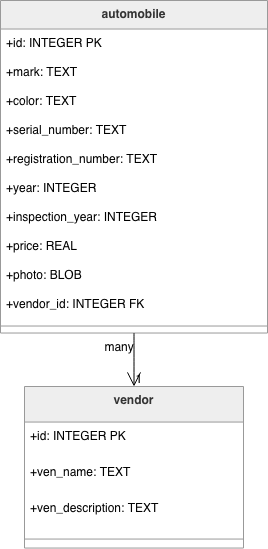

The diagram above was exported from draw.io. Its source (the exported page's mxGraphModel, read from the mxfile embedded in the PNG):
<mxGraphModel dx="2053" dy="1376" grid="1" gridSize="10" guides="1" tooltips="1" connect="1" arrows="1" fold="1" page="1" pageScale="1" pageWidth="827" pageHeight="1169" math="0" shadow="0">
  <root>
    <mxCell id="0" />
    <mxCell id="1" parent="0" />
    <mxCell id="kvqR9guykHfmVB9eWYQI-125" parent="1" style="swimlane;fontStyle=1;align=center;verticalAlign=top;childLayout=stackLayout;horizontal=1;startSize=28.52173913043478;horizontalStack=0;resizeParent=1;resizeParentMax=0;resizeLast=0;collapsible=0;marginBottom=0;fillColor=light-dark(#eeeeee,#1f2020);strokeColor=light-dark(#999999,#cccccc);fontColor=light-dark(#333333,#cccccc);" value="automobile" vertex="1">
      <mxGeometry height="332.52173913043475" width="267" x="20" y="20" as="geometry" />
    </mxCell>
    <mxCell id="kvqR9guykHfmVB9eWYQI-126" parent="kvqR9guykHfmVB9eWYQI-125" style="text;strokeColor=none;fillColor=none;align=left;verticalAlign=top;spacingLeft=4;spacingRight=4;overflow=hidden;rotatable=0;points=[[0,0.5],[1,0.5]];portConstraint=eastwest;" value="+id: INTEGER PK" vertex="1">
      <mxGeometry height="29" width="267" y="28.52173913043478" as="geometry" />
    </mxCell>
    <mxCell id="kvqR9guykHfmVB9eWYQI-127" parent="kvqR9guykHfmVB9eWYQI-125" style="text;strokeColor=none;fillColor=none;align=left;verticalAlign=top;spacingLeft=4;spacingRight=4;overflow=hidden;rotatable=0;points=[[0,0.5],[1,0.5]];portConstraint=eastwest;" value="+mark: TEXT" vertex="1">
      <mxGeometry height="29" width="267" y="57.52173913043478" as="geometry" />
    </mxCell>
    <mxCell id="kvqR9guykHfmVB9eWYQI-128" parent="kvqR9guykHfmVB9eWYQI-125" style="text;strokeColor=none;fillColor=none;align=left;verticalAlign=top;spacingLeft=4;spacingRight=4;overflow=hidden;rotatable=0;points=[[0,0.5],[1,0.5]];portConstraint=eastwest;" value="+color: TEXT" vertex="1">
      <mxGeometry height="29" width="267" y="86.52173913043478" as="geometry" />
    </mxCell>
    <mxCell id="kvqR9guykHfmVB9eWYQI-129" parent="kvqR9guykHfmVB9eWYQI-125" style="text;strokeColor=none;fillColor=none;align=left;verticalAlign=top;spacingLeft=4;spacingRight=4;overflow=hidden;rotatable=0;points=[[0,0.5],[1,0.5]];portConstraint=eastwest;" value="+serial_number: TEXT" vertex="1">
      <mxGeometry height="29" width="267" y="115.52173913043478" as="geometry" />
    </mxCell>
    <mxCell id="kvqR9guykHfmVB9eWYQI-130" parent="kvqR9guykHfmVB9eWYQI-125" style="text;strokeColor=none;fillColor=none;align=left;verticalAlign=top;spacingLeft=4;spacingRight=4;overflow=hidden;rotatable=0;points=[[0,0.5],[1,0.5]];portConstraint=eastwest;" value="+registration_number: TEXT" vertex="1">
      <mxGeometry height="29" width="267" y="144.52173913043478" as="geometry" />
    </mxCell>
    <mxCell id="kvqR9guykHfmVB9eWYQI-131" parent="kvqR9guykHfmVB9eWYQI-125" style="text;strokeColor=none;fillColor=none;align=left;verticalAlign=top;spacingLeft=4;spacingRight=4;overflow=hidden;rotatable=0;points=[[0,0.5],[1,0.5]];portConstraint=eastwest;" value="+year: INTEGER" vertex="1">
      <mxGeometry height="29" width="267" y="173.52173913043478" as="geometry" />
    </mxCell>
    <mxCell id="kvqR9guykHfmVB9eWYQI-132" parent="kvqR9guykHfmVB9eWYQI-125" style="text;strokeColor=none;fillColor=none;align=left;verticalAlign=top;spacingLeft=4;spacingRight=4;overflow=hidden;rotatable=0;points=[[0,0.5],[1,0.5]];portConstraint=eastwest;" value="+inspection_year: INTEGER" vertex="1">
      <mxGeometry height="29" width="267" y="202.52173913043478" as="geometry" />
    </mxCell>
    <mxCell id="kvqR9guykHfmVB9eWYQI-133" parent="kvqR9guykHfmVB9eWYQI-125" style="text;strokeColor=none;fillColor=none;align=left;verticalAlign=top;spacingLeft=4;spacingRight=4;overflow=hidden;rotatable=0;points=[[0,0.5],[1,0.5]];portConstraint=eastwest;" value="+price: REAL" vertex="1">
      <mxGeometry height="29" width="267" y="231.52173913043478" as="geometry" />
    </mxCell>
    <mxCell id="kvqR9guykHfmVB9eWYQI-134" parent="kvqR9guykHfmVB9eWYQI-125" style="text;strokeColor=none;fillColor=none;align=left;verticalAlign=top;spacingLeft=4;spacingRight=4;overflow=hidden;rotatable=0;points=[[0,0.5],[1,0.5]];portConstraint=eastwest;" value="+photo: BLOB" vertex="1">
      <mxGeometry height="29" width="267" y="260.52173913043475" as="geometry" />
    </mxCell>
    <mxCell id="kvqR9guykHfmVB9eWYQI-135" parent="kvqR9guykHfmVB9eWYQI-125" style="text;strokeColor=none;fillColor=none;align=left;verticalAlign=top;spacingLeft=4;spacingRight=4;overflow=hidden;rotatable=0;points=[[0,0.5],[1,0.5]];portConstraint=eastwest;" value="+vendor_id: INTEGER FK" vertex="1">
      <mxGeometry height="29" width="267" y="289.52173913043475" as="geometry" />
    </mxCell>
    <mxCell id="kvqR9guykHfmVB9eWYQI-136" parent="kvqR9guykHfmVB9eWYQI-125" style="line;strokeWidth=1;fillColor=none;align=left;verticalAlign=middle;spacingTop=-1;spacingLeft=3;spacingRight=3;rotatable=0;labelPosition=right;points=[];portConstraint=eastwest;strokeColor=inherit;" vertex="1">
      <mxGeometry height="14" width="267" y="318.52173913043475" as="geometry" />
    </mxCell>
    <mxCell id="kvqR9guykHfmVB9eWYQI-137" parent="1" style="swimlane;fontStyle=1;align=center;verticalAlign=top;childLayout=stackLayout;horizontal=1;startSize=35.55555555555556;horizontalStack=0;resizeParent=1;resizeParentMax=0;resizeLast=0;collapsible=0;marginBottom=0;fillColor=light-dark(#eeeeee,#1f2020);strokeColor=light-dark(#999999,#cccccc);fontColor=light-dark(#333333,#cccccc);" value="vendor" vertex="1">
      <mxGeometry height="161.55555555555554" width="219" x="44" y="406" as="geometry" />
    </mxCell>
    <mxCell id="kvqR9guykHfmVB9eWYQI-138" parent="kvqR9guykHfmVB9eWYQI-137" style="text;strokeColor=none;fillColor=none;align=left;verticalAlign=top;spacingLeft=4;spacingRight=4;overflow=hidden;rotatable=0;points=[[0,0.5],[1,0.5]];portConstraint=eastwest;" value="+id: INTEGER PK" vertex="1">
      <mxGeometry height="36" width="219" y="35.55555555555556" as="geometry" />
    </mxCell>
    <mxCell id="kvqR9guykHfmVB9eWYQI-139" parent="kvqR9guykHfmVB9eWYQI-137" style="text;strokeColor=none;fillColor=none;align=left;verticalAlign=top;spacingLeft=4;spacingRight=4;overflow=hidden;rotatable=0;points=[[0,0.5],[1,0.5]];portConstraint=eastwest;" value="+ven_name: TEXT" vertex="1">
      <mxGeometry height="36" width="219" y="71.55555555555556" as="geometry" />
    </mxCell>
    <mxCell id="kvqR9guykHfmVB9eWYQI-140" parent="kvqR9guykHfmVB9eWYQI-137" style="text;strokeColor=none;fillColor=none;align=left;verticalAlign=top;spacingLeft=4;spacingRight=4;overflow=hidden;rotatable=0;points=[[0,0.5],[1,0.5]];portConstraint=eastwest;" value="+ven_description: TEXT" vertex="1">
      <mxGeometry height="36" width="219" y="107.55555555555556" as="geometry" />
    </mxCell>
    <mxCell id="kvqR9guykHfmVB9eWYQI-141" parent="kvqR9guykHfmVB9eWYQI-137" style="line;strokeWidth=1;fillColor=none;align=left;verticalAlign=middle;spacingTop=-1;spacingLeft=3;spacingRight=3;rotatable=0;labelPosition=right;points=[];portConstraint=eastwest;strokeColor=inherit;" vertex="1">
      <mxGeometry height="18" width="219" y="143.55555555555554" as="geometry" />
    </mxCell>
    <mxCell id="kvqR9guykHfmVB9eWYQI-142" edge="1" parent="1" source="kvqR9guykHfmVB9eWYQI-125" style="curved=1;startArrow=none;endArrow=open;endSize=12;exitX=0.5;exitY=1;entryX=0.5;entryY=0;rounded=0;" target="kvqR9guykHfmVB9eWYQI-137" value="">
      <mxGeometry relative="1" as="geometry">
        <Array as="points" />
      </mxGeometry>
    </mxCell>
    <mxCell id="kvqR9guykHfmVB9eWYQI-143" parent="kvqR9guykHfmVB9eWYQI-142" style="edgeLabel;resizable=0;labelBackgroundColor=none;fontSize=12;align=right;verticalAlign=top;" value="many" vertex="1">
      <mxGeometry relative="1" x="-1" as="geometry" />
    </mxCell>
    <mxCell id="kvqR9guykHfmVB9eWYQI-144" parent="kvqR9guykHfmVB9eWYQI-142" style="edgeLabel;resizable=0;labelBackgroundColor=none;fontSize=12;align=left;verticalAlign=bottom;" value="1" vertex="1">
      <mxGeometry relative="1" x="1" as="geometry" />
    </mxCell>
  </root>
</mxGraphModel>